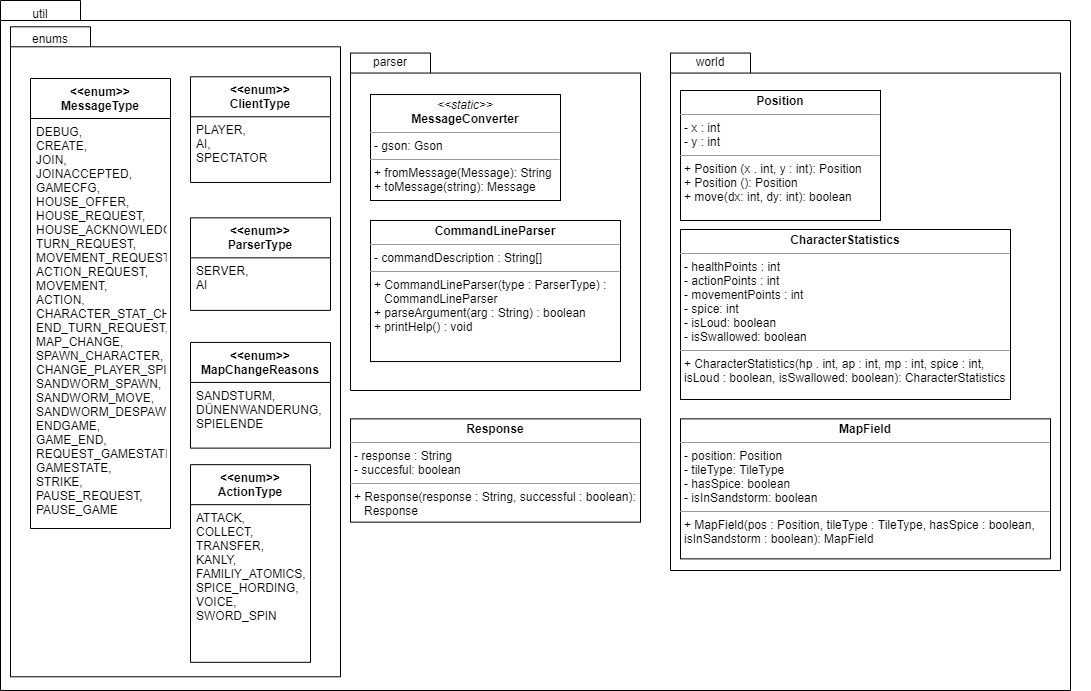

The diagram above was exported from draw.io. Its source (the exported page's mxGraphModel, read from the mxfile embedded in the PNG):
<mxGraphModel dx="1102" dy="985" grid="1" gridSize="10" guides="1" tooltips="1" connect="1" arrows="1" fold="1" page="1" pageScale="1" pageWidth="1169" pageHeight="827" math="0" shadow="0">
  <root>
    <mxCell id="-uRSg5AYY9Z-ui8OIYKP-0" />
    <mxCell id="-uRSg5AYY9Z-ui8OIYKP-1" parent="-uRSg5AYY9Z-ui8OIYKP-0" />
    <mxCell id="WRRS7X3UQN-Mq_JSlZp5-2" value="" style="group" parent="-uRSg5AYY9Z-ui8OIYKP-1" vertex="1" connectable="0">
      <mxGeometry x="50" y="100" width="1090" height="690" as="geometry" />
    </mxCell>
    <mxCell id="WRRS7X3UQN-Mq_JSlZp5-0" value="" style="shape=folder;fontStyle=1;spacingTop=10;tabWidth=80;tabHeight=20;tabPosition=left;html=1;align=left;" parent="WRRS7X3UQN-Mq_JSlZp5-2" vertex="1">
      <mxGeometry width="1070" height="690" as="geometry" />
    </mxCell>
    <mxCell id="WRRS7X3UQN-Mq_JSlZp5-1" value="util" style="text;html=1;strokeColor=none;fillColor=none;align=center;verticalAlign=middle;whiteSpace=wrap;rounded=0;" parent="WRRS7X3UQN-Mq_JSlZp5-2" vertex="1">
      <mxGeometry width="80" height="26.274509803921568" as="geometry" />
    </mxCell>
    <mxCell id="WRRS7X3UQN-Mq_JSlZp5-17" value="" style="shape=folder;fontStyle=1;spacingTop=10;tabWidth=80;tabHeight=20;tabPosition=left;html=1;align=left;" parent="WRRS7X3UQN-Mq_JSlZp5-2" vertex="1">
      <mxGeometry x="350" y="52.55" width="290" height="337.45" as="geometry" />
    </mxCell>
    <mxCell id="WRRS7X3UQN-Mq_JSlZp5-18" value="parser" style="text;html=1;strokeColor=none;fillColor=none;align=center;verticalAlign=middle;whiteSpace=wrap;rounded=0;" parent="WRRS7X3UQN-Mq_JSlZp5-2" vertex="1">
      <mxGeometry x="350" y="52.55" width="80" height="17.45" as="geometry" />
    </mxCell>
    <mxCell id="zWeGRhrtok70zR9McWE1-0" value="&lt;p style=&quot;margin: 0px ; margin-top: 4px ; text-align: center&quot;&gt;&lt;i&gt;&amp;lt;&amp;lt;static&amp;gt;&amp;gt;&lt;/i&gt;&lt;br&gt;&lt;b&gt;MessageConverter&lt;/b&gt;&lt;/p&gt;&lt;hr size=&quot;1&quot;&gt;&lt;p style=&quot;margin: 0px ; margin-left: 4px&quot;&gt;- gson: Gson&lt;/p&gt;&lt;hr size=&quot;1&quot;&gt;&lt;p style=&quot;margin: 0px ; margin-left: 4px&quot;&gt;+ fromMessage(Message): String&lt;/p&gt;&lt;p style=&quot;margin: 0px ; margin-left: 4px&quot;&gt;+ toMessage(string): Message&lt;/p&gt;" style="verticalAlign=top;align=left;overflow=fill;fontSize=12;fontFamily=Helvetica;html=1;" parent="WRRS7X3UQN-Mq_JSlZp5-2" vertex="1">
      <mxGeometry x="370" y="94.04" width="190" height="105.96" as="geometry" />
    </mxCell>
    <mxCell id="zWeGRhrtok70zR9McWE1-1" value="&lt;p style=&quot;margin: 0px ; margin-top: 4px ; text-align: center&quot;&gt;&lt;b&gt;CommandLineParser&lt;/b&gt;&lt;/p&gt;&lt;hr size=&quot;1&quot;&gt;&lt;p style=&quot;margin: 0px ; margin-left: 4px&quot;&gt;- commandDescription : String[]&lt;/p&gt;&lt;hr size=&quot;1&quot;&gt;&lt;p style=&quot;margin: 0px ; margin-left: 4px&quot;&gt;+ CommandLineParser(type : ParserType) :&amp;nbsp;&lt;/p&gt;&lt;p style=&quot;margin: 0px ; margin-left: 4px&quot;&gt;&amp;nbsp; &amp;nbsp;CommandLineParser&lt;/p&gt;&lt;p style=&quot;margin: 0px ; margin-left: 4px&quot;&gt;+ parseArgument(arg : String) : boolean&lt;/p&gt;&lt;p style=&quot;margin: 0px ; margin-left: 4px&quot;&gt;+ printHelp() : void&lt;/p&gt;" style="verticalAlign=top;align=left;overflow=fill;fontSize=12;fontFamily=Helvetica;html=1;" parent="WRRS7X3UQN-Mq_JSlZp5-2" vertex="1">
      <mxGeometry x="370" y="220.00368421052636" width="250" height="141.05263157894737" as="geometry" />
    </mxCell>
    <mxCell id="ap9gr9amUM92yWP41F31-0" value="" style="shape=folder;fontStyle=1;spacingTop=10;tabWidth=80;tabHeight=20;tabPosition=left;html=1;align=left;" parent="WRRS7X3UQN-Mq_JSlZp5-2" vertex="1">
      <mxGeometry x="670" y="52.56" width="390" height="517.44" as="geometry" />
    </mxCell>
    <mxCell id="ap9gr9amUM92yWP41F31-1" value="world" style="text;html=1;strokeColor=none;fillColor=none;align=center;verticalAlign=middle;whiteSpace=wrap;rounded=0;" parent="WRRS7X3UQN-Mq_JSlZp5-2" vertex="1">
      <mxGeometry x="670" y="52.56" width="80" height="17.44" as="geometry" />
    </mxCell>
    <mxCell id="II7mK-oefGRcgj55_FdO-0" value="&lt;p style=&quot;margin: 0px ; margin-top: 4px ; text-align: center&quot;&gt;&lt;b&gt;Position&lt;/b&gt;&lt;/p&gt;&lt;hr size=&quot;1&quot;&gt;&lt;p style=&quot;margin: 0px ; margin-left: 4px&quot;&gt;&lt;span&gt;- x : int&lt;/span&gt;&lt;br&gt;&lt;/p&gt;&lt;p style=&quot;margin: 0px ; margin-left: 4px&quot;&gt;&lt;span&gt;- y : int&lt;/span&gt;&lt;/p&gt;&lt;hr size=&quot;1&quot;&gt;&lt;p style=&quot;margin: 0px ; margin-left: 4px&quot;&gt;+ Position (x . int, y : int): Position&lt;/p&gt;&lt;p style=&quot;margin: 0px ; margin-left: 4px&quot;&gt;+ Position (): Position&lt;/p&gt;&lt;p style=&quot;margin: 0px ; margin-left: 4px&quot;&gt;+ move(dx: int, dy: int): boolean&lt;/p&gt;" style="verticalAlign=top;align=left;overflow=fill;fontSize=12;fontFamily=Helvetica;html=1;" parent="WRRS7X3UQN-Mq_JSlZp5-2" vertex="1">
      <mxGeometry x="680" y="90" width="200" height="130" as="geometry" />
    </mxCell>
    <mxCell id="II7mK-oefGRcgj55_FdO-1" value="&lt;p style=&quot;margin: 0px ; margin-top: 4px ; text-align: center&quot;&gt;&lt;b&gt;CharacterStatistics&lt;/b&gt;&lt;/p&gt;&lt;hr size=&quot;1&quot;&gt;&lt;p style=&quot;margin: 0px ; margin-left: 4px&quot;&gt;&lt;span&gt;- healthPoints : int&lt;/span&gt;&lt;br&gt;&lt;/p&gt;&lt;p style=&quot;margin: 0px ; margin-left: 4px&quot;&gt;&lt;span&gt;- actionPoints : int&lt;/span&gt;&lt;/p&gt;&lt;p style=&quot;margin: 0px ; margin-left: 4px&quot;&gt;&lt;span&gt;- movementPoints : int&lt;/span&gt;&lt;/p&gt;&lt;p style=&quot;margin: 0px ; margin-left: 4px&quot;&gt;&lt;span&gt;- spice: int&lt;/span&gt;&lt;/p&gt;&lt;p style=&quot;margin: 0px ; margin-left: 4px&quot;&gt;&lt;span&gt;- isLoud: boolean&lt;/span&gt;&lt;/p&gt;&lt;p style=&quot;margin: 0px ; margin-left: 4px&quot;&gt;&lt;span&gt;- isSwallowed: boolean&lt;/span&gt;&lt;/p&gt;&lt;hr size=&quot;1&quot;&gt;&lt;p style=&quot;margin: 0px ; margin-left: 4px&quot;&gt;+ CharacterStatistics(hp . int, ap : int, mp : int, spice : int,&amp;nbsp;&lt;/p&gt;&lt;p style=&quot;margin: 0px ; margin-left: 4px&quot;&gt;isLoud : boolean, isSwallowed: boolean): CharacterStatistics&lt;/p&gt;" style="verticalAlign=top;align=left;overflow=fill;fontSize=12;fontFamily=Helvetica;html=1;" parent="WRRS7X3UQN-Mq_JSlZp5-2" vertex="1">
      <mxGeometry x="680" y="229" width="330" height="170" as="geometry" />
    </mxCell>
    <mxCell id="II7mK-oefGRcgj55_FdO-2" value="&lt;p style=&quot;margin: 0px ; margin-top: 4px ; text-align: center&quot;&gt;&lt;b&gt;MapField&lt;/b&gt;&lt;/p&gt;&lt;hr size=&quot;1&quot;&gt;&lt;p style=&quot;margin: 0px ; margin-left: 4px&quot;&gt;&lt;span&gt;- position: Position&lt;br&gt;&lt;/span&gt;&lt;/p&gt;&lt;p style=&quot;margin: 0px ; margin-left: 4px&quot;&gt;&lt;span&gt;- tileType: TileType&lt;/span&gt;&lt;/p&gt;&lt;p style=&quot;margin: 0px ; margin-left: 4px&quot;&gt;&lt;span&gt;- hasSpice: boolean&lt;/span&gt;&lt;/p&gt;&lt;p style=&quot;margin: 0px ; margin-left: 4px&quot;&gt;&lt;span&gt;- isInSandstorm: boolean&lt;/span&gt;&lt;/p&gt;&lt;hr size=&quot;1&quot;&gt;&lt;p style=&quot;margin: 0px ; margin-left: 4px&quot;&gt;+ MapField(pos : Position, tileType : TileType, hasSpice : boolean,&amp;nbsp;&lt;/p&gt;&lt;p style=&quot;margin: 0px ; margin-left: 4px&quot;&gt;isInSandstorm : boolean): MapField&lt;/p&gt;" style="verticalAlign=top;align=left;overflow=fill;fontSize=12;fontFamily=Helvetica;html=1;" parent="WRRS7X3UQN-Mq_JSlZp5-2" vertex="1">
      <mxGeometry x="680" y="418.36" width="370" height="140" as="geometry" />
    </mxCell>
    <mxCell id="kxmfZDFCFvIuCdBATvzu-0" value="&lt;p style=&quot;margin: 0px ; margin-top: 4px ; text-align: center&quot;&gt;&lt;b&gt;Response&lt;/b&gt;&lt;/p&gt;&lt;hr size=&quot;1&quot;&gt;&lt;p style=&quot;margin: 0px ; margin-left: 4px&quot;&gt;- response : String&lt;br&gt;&lt;/p&gt;&lt;p style=&quot;margin: 0px ; margin-left: 4px&quot;&gt;- succesful: boolean&lt;/p&gt;&lt;hr size=&quot;1&quot;&gt;&lt;p style=&quot;margin: 0px ; margin-left: 4px&quot;&gt;+ Response(response : String, successful : boolean):&amp;nbsp;&lt;/p&gt;&lt;p style=&quot;margin: 0px ; margin-left: 4px&quot;&gt;&amp;nbsp; &amp;nbsp;Response&lt;/p&gt;" style="verticalAlign=top;align=left;overflow=fill;fontSize=12;fontFamily=Helvetica;html=1;" parent="WRRS7X3UQN-Mq_JSlZp5-2" vertex="1">
      <mxGeometry x="350" y="418.36" width="290" height="103.28" as="geometry" />
    </mxCell>
    <mxCell id="kxmfZDFCFvIuCdBATvzu-1" value="" style="shape=folder;fontStyle=1;spacingTop=10;tabWidth=80;tabHeight=20;tabPosition=left;html=1;align=left;" parent="WRRS7X3UQN-Mq_JSlZp5-2" vertex="1">
      <mxGeometry x="10" y="26.279999999999973" width="330" height="650" as="geometry" />
    </mxCell>
    <mxCell id="kxmfZDFCFvIuCdBATvzu-2" value="enums" style="text;html=1;strokeColor=none;fillColor=none;align=center;verticalAlign=middle;whiteSpace=wrap;rounded=0;" parent="WRRS7X3UQN-Mq_JSlZp5-2" vertex="1">
      <mxGeometry x="10" y="26.28" width="80" height="23.72" as="geometry" />
    </mxCell>
    <mxCell id="kxmfZDFCFvIuCdBATvzu-3" value="&lt;&lt;enum&gt;&gt;&#10;MessageType" style="swimlane;fontStyle=1;childLayout=stackLayout;horizontal=1;startSize=40;fillColor=none;horizontalStack=0;resizeParent=1;resizeParentMax=0;resizeLast=0;collapsible=1;marginBottom=0;" parent="WRRS7X3UQN-Mq_JSlZp5-2" vertex="1">
      <mxGeometry x="30" y="78.00820433436525" width="140" height="450" as="geometry" />
    </mxCell>
    <mxCell id="kxmfZDFCFvIuCdBATvzu-4" value="DEBUG, &#10;CREATE, &#10;JOIN, &#10;JOINACCEPTED,&#10;GAMECFG, &#10;HOUSE_OFFER,&#10;HOUSE_REQUEST,&#10;HOUSE_ACKNOWLEDGEMENT,&#10;TURN_REQUEST,&#10;MOVEMENT_REQUEST,&#10;ACTION_REQUEST, &#10;MOVEMENT,&#10;ACTION,&#10;CHARACTER_STAT_CHANGE,&#10;END_TURN_REQUEST,&#10;MAP_CHANGE,&#10;SPAWN_CHARACTER,&#10;CHANGE_PLAYER_SPICE,&#10;SANDWORM_SPAWN,&#10;SANDWORM_MOVE,&#10;SANDWORM_DESPAWN,&#10;ENDGAME,&#10;GAME_END,&#10;REQUEST_GAMESTATE,&#10;GAMESTATE,&#10;STRIKE,&#10;PAUSE_REQUEST,&#10;PAUSE_GAME" style="text;strokeColor=none;fillColor=none;align=left;verticalAlign=top;spacingLeft=4;spacingRight=4;overflow=hidden;rotatable=0;points=[[0,0.5],[1,0.5]];portConstraint=eastwest;" parent="kxmfZDFCFvIuCdBATvzu-3" vertex="1">
      <mxGeometry y="40" width="140" height="410" as="geometry" />
    </mxCell>
    <mxCell id="kxmfZDFCFvIuCdBATvzu-5" value="&lt;&lt;enum&gt;&gt;&#10;ClientType" style="swimlane;fontStyle=1;childLayout=stackLayout;horizontal=1;startSize=40;fillColor=none;horizontalStack=0;resizeParent=1;resizeParentMax=0;resizeLast=0;collapsible=1;marginBottom=0;" parent="WRRS7X3UQN-Mq_JSlZp5-2" vertex="1">
      <mxGeometry x="190" y="76.28030959752323" width="140" height="105.68627450980392" as="geometry" />
    </mxCell>
    <mxCell id="kxmfZDFCFvIuCdBATvzu-6" value="PLAYER, &#10;AI,&#10;SPECTATOR" style="text;strokeColor=none;fillColor=none;align=left;verticalAlign=top;spacingLeft=4;spacingRight=4;overflow=hidden;rotatable=0;points=[[0,0.5],[1,0.5]];portConstraint=eastwest;" parent="kxmfZDFCFvIuCdBATvzu-5" vertex="1">
      <mxGeometry y="40" width="140" height="65.68627450980392" as="geometry" />
    </mxCell>
    <mxCell id="kxmfZDFCFvIuCdBATvzu-7" value="&lt;&lt;enum&gt;&gt;&#10;ParserType" style="swimlane;fontStyle=1;childLayout=stackLayout;horizontal=1;startSize=40;fillColor=none;horizontalStack=0;resizeParent=1;resizeParentMax=0;resizeLast=0;collapsible=1;marginBottom=0;" parent="WRRS7X3UQN-Mq_JSlZp5-2" vertex="1">
      <mxGeometry x="190" y="217.33017543859648" width="140" height="92.54901960784314" as="geometry" />
    </mxCell>
    <mxCell id="kxmfZDFCFvIuCdBATvzu-8" value="SERVER,&#10;AI" style="text;strokeColor=none;fillColor=none;align=left;verticalAlign=top;spacingLeft=4;spacingRight=4;overflow=hidden;rotatable=0;points=[[0,0.5],[1,0.5]];portConstraint=eastwest;" parent="kxmfZDFCFvIuCdBATvzu-7" vertex="1">
      <mxGeometry y="40" width="140" height="52.549019607843135" as="geometry" />
    </mxCell>
    <mxCell id="kxmfZDFCFvIuCdBATvzu-9" value="&lt;&lt;enum&gt;&gt;&#10;ActionType" style="swimlane;fontStyle=1;childLayout=stackLayout;horizontal=1;startSize=40;fillColor=none;horizontalStack=0;resizeParent=1;resizeParentMax=0;resizeLast=0;collapsible=1;marginBottom=0;" parent="WRRS7X3UQN-Mq_JSlZp5-2" vertex="1">
      <mxGeometry x="190" y="464.17504643962843" width="120" height="197.64705882352942" as="geometry" />
    </mxCell>
    <mxCell id="kxmfZDFCFvIuCdBATvzu-10" value="ATTACK,&#10;COLLECT,&#10;TRANSFER,&#10;KANLY, &#10;FAMILIY_ATOMICS,&#10;SPICE_HORDING,&#10;VOICE, &#10;SWORD_SPIN" style="text;strokeColor=none;fillColor=none;align=left;verticalAlign=top;spacingLeft=4;spacingRight=4;overflow=hidden;rotatable=0;points=[[0,0.5],[1,0.5]];portConstraint=eastwest;" parent="kxmfZDFCFvIuCdBATvzu-9" vertex="1">
      <mxGeometry y="40" width="120" height="157.64705882352942" as="geometry" />
    </mxCell>
    <mxCell id="kxmfZDFCFvIuCdBATvzu-11" value="&lt;&lt;enum&gt;&gt;&#10;MapChangeReasons" style="swimlane;fontStyle=1;childLayout=stackLayout;horizontal=1;startSize=40;fillColor=none;horizontalStack=0;resizeParent=1;resizeParentMax=0;resizeLast=0;collapsible=1;marginBottom=0;" parent="WRRS7X3UQN-Mq_JSlZp5-2" vertex="1">
      <mxGeometry x="190" y="341.9321981424148" width="140" height="105.68627450980392" as="geometry" />
    </mxCell>
    <mxCell id="kxmfZDFCFvIuCdBATvzu-12" value="SANDSTURM, &#10;DÜNENWANDERUNG, &#10;SPIELENDE" style="text;strokeColor=none;fillColor=none;align=left;verticalAlign=top;spacingLeft=4;spacingRight=4;overflow=hidden;rotatable=0;points=[[0,0.5],[1,0.5]];portConstraint=eastwest;" parent="kxmfZDFCFvIuCdBATvzu-11" vertex="1">
      <mxGeometry y="40" width="140" height="65.68627450980392" as="geometry" />
    </mxCell>
  </root>
</mxGraphModel>